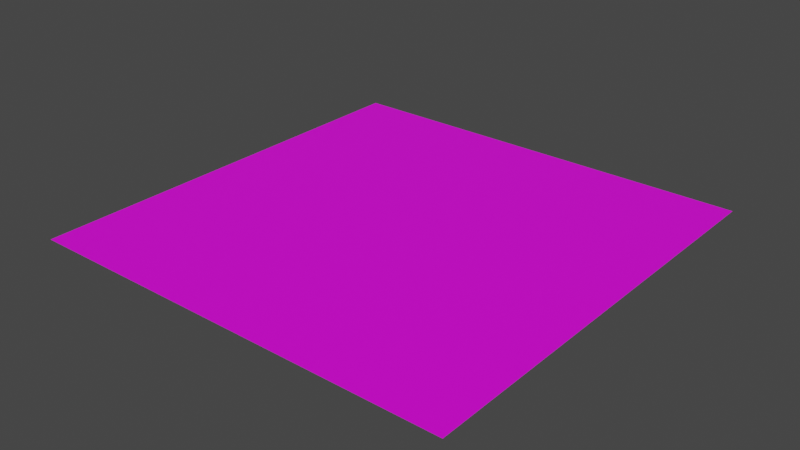 # Source: springs.blend  (saved by Blender 3.6.14; exported with 4.5.12 LTS)
import bpy
from mathutils import Matrix  # noqa: F401  (used for matrix-valued properties, if any)

bpy.ops.wm.read_factory_settings(use_empty=True)
scene = bpy.context.scene
scene.name = 'Scene'

# ---- collections
col_collection = bpy.data.collections.new('Collection'); scene.collection.children.link(col_collection)

# ---- images (referenced by path relative to the original .blend; pixels are not part of the script)
import os
ASSET_DIR = os.environ.get("B2B_ASSET_DIR", "")  # directory of the original .blend (textures are referenced by path, not embedded)
HERE = os.path.dirname(os.path.abspath(__file__))  # packed textures are extracted next to this script under _unpacked/

def load_image(name, relpath, width, height, colorspace="sRGB"):
    """Load a texture the original file referenced (path relative to the .blend, or extracted next to this script)."""
    p = next((c for c in (os.path.join(HERE, relpath), os.path.join(ASSET_DIR, relpath)) if relpath and os.path.exists(c)), "")
    if p:
        img = bpy.data.images.load(p, check_existing=True)
        img.name = name
    else:  # same state as the original file: an image datablock whose file is absent (Cycles renders it pink)
        img = bpy.data.images.new(name, width, height)
        img.source = "FILE"
        img.filepath = "//" + (relpath or name)
    img.colorspace_settings.name = colorspace
    return img
img_springs_png = load_image('springs.png', 'springs.png', 1024, 1024, 'sRGB')

# ---- materials (node trees are filled in below, after node groups)
mat_springs = bpy.data.materials.new('springs')
mat_springs.use_transparent_shadow = False

# ---- material node trees
mat_springs.use_nodes = True; mat_springs.node_tree.nodes.clear()
_N = mat_springs.node_tree.nodes; _L = mat_springs.node_tree.links
n0 = _N.new('ShaderNodeBsdfPrincipled'); n0.name = 'Principled BSDF'; n0.location = (10, 300)
n0.distribution = 'GGX'
n0.subsurface_method = 'RANDOM_WALK_SKIN'
n0.inputs[3].default_value = 1.45
n0.inputs[27].default_value = (0.0, 0.0, 0.0, 1.0)
n0.inputs[28].default_value = 1.0
n1 = _N.new('ShaderNodeOutputMaterial'); n1.name = 'Material Output'; n1.location = (300, 300)
n2 = _N.new('ShaderNodeTexImage'); n2.name = 'Image Texture'; n2.location = (-280, 280)
n2.image = img_springs_png
_L.new(n0.outputs[0], n1.inputs[0])
_L.new(n2.outputs[0], n0.inputs[0])
n1.is_active_output = True

# ---- world
world_world = bpy.data.worlds.new('World'); scene.world = world_world
world_world.use_nodes = True; world_world.node_tree.nodes.clear()
_N = world_world.node_tree.nodes; _L = world_world.node_tree.links
n0 = _N.new('ShaderNodeOutputWorld'); n0.name = 'World Output'; n0.location = (300, 300)
n1 = _N.new('ShaderNodeBackground'); n1.name = 'Background'; n1.location = (10, 300)
n1.inputs[0].default_value = (0.05088, 0.05088, 0.05088, 1.0)
_L.new(n1.outputs[0], n0.inputs[0])
n0.is_active_output = True
world_world.color = (0.05088, 0.05088, 0.05088)
world_world.use_sun_shadow = False
world_world.sun_shadow_jitter_overblur = 0.0

# ---- meshes
me_plane = bpy.data.meshes.new('Plane')
me_plane.from_pydata([(1.0, 0.0, 0.0), (1.0, 2.0, 0.0), (-1.0, 0.0, 0.0), (-1.0, 2.0, 0.0)], [], [(0, 1, 3, 2)])
_uv = me_plane.uv_layers.new(name='UVMap')
_uv.uv.foreach_set('vector', [0.0, 1.0, 0.0, 1.192e-07, 1.0, 0.0, 1.0, 1.0])
me_plane.materials.append(mat_springs)
me_plane.update()

# ---- objects
ob_plane = bpy.data.objects.new('Plane', me_plane)

# ---- transforms, parenting, visibility, modifiers, constraints
ob_plane.location = (0.0, 0.0, 0.0)

# ---- collection membership
col_collection.objects.link(ob_plane)

# ---- scene / render settings (as saved in the file)
scene.frame_start = 1; scene.frame_end = 250; scene.frame_set(1)
scene.render.engine = 'BLENDER_EEVEE_NEXT'
scene.cycles.sampling_pattern = 'TABULATED_SOBOL'
scene.view_settings.view_transform = 'Filmic'
bpy.context.view_layer.update()

# ---- added for rendering (the .blend has no active camera and no usable light): camera, sun
cam_auto = bpy.data.cameras.new('AutoCamera')
cam_auto.lens = 50.0
cam_auto.sensor_width = 36.0
cam_auto.clip_end = 1000.0
ob_auto_camera = bpy.data.objects.new('AutoCamera', cam_auto)
scene.collection.objects.link(ob_auto_camera)
ob_auto_camera.location = (2.61693, -2.14032, 2.09354)
ob_auto_camera.rotation_euler = (1.09748, -7.21219e-08, 0.694738)
scene.camera = ob_auto_camera
light_auto_sun = bpy.data.lights.new('AutoSun', 'SUN')
light_auto_sun.energy = 3.0
light_auto_sun.angle = 0.0523599
ob_auto_sun = bpy.data.objects.new('AutoSun', light_auto_sun)
scene.collection.objects.link(ob_auto_sun)
ob_auto_sun.rotation_euler = (0.872665, 0.174533, 0.523599)
bpy.context.view_layer.update()
